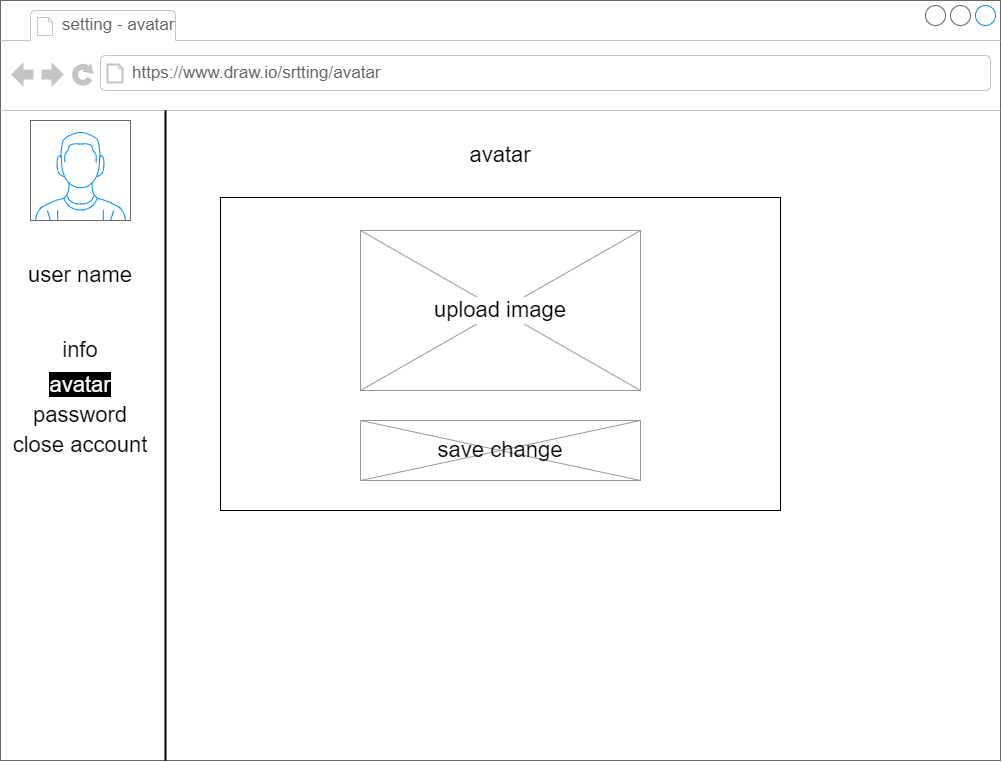

The diagram above was exported from draw.io. Its source (the exported page's mxGraphModel, read from the mxfile embedded in the PNG):
<mxGraphModel dx="1085" dy="603" grid="1" gridSize="10" guides="1" tooltips="1" connect="1" arrows="1" fold="1" page="1" pageScale="1" pageWidth="1100" pageHeight="850" background="none" math="0" shadow="0">
  <root>
    <mxCell id="0" />
    <mxCell id="1" parent="0" />
    <mxCell id="YdJvbZbF8AECagF9oNaq-1" value="" style="strokeWidth=1;shadow=0;dashed=0;align=center;html=1;shape=mxgraph.mockup.containers.browserWindow;rSize=0;strokeColor=#666666;strokeColor2=#008cff;strokeColor3=#c4c4c4;mainText=,;recursiveResize=0;" vertex="1" parent="1">
      <mxGeometry x="40" y="40" width="1000" height="760" as="geometry" />
    </mxCell>
    <mxCell id="YdJvbZbF8AECagF9oNaq-2" value="setting - avatar" style="strokeWidth=1;shadow=0;dashed=0;align=center;html=1;shape=mxgraph.mockup.containers.anchor;fontSize=17;fontColor=#666666;align=left;" vertex="1" parent="YdJvbZbF8AECagF9oNaq-1">
      <mxGeometry x="60" y="12" width="110" height="26" as="geometry" />
    </mxCell>
    <mxCell id="YdJvbZbF8AECagF9oNaq-3" value="https://www.draw.io/srtting/avatar" style="strokeWidth=1;shadow=0;dashed=0;align=center;html=1;shape=mxgraph.mockup.containers.anchor;rSize=0;fontSize=17;fontColor=#666666;align=left;" vertex="1" parent="YdJvbZbF8AECagF9oNaq-1">
      <mxGeometry x="130" y="60" width="250" height="26" as="geometry" />
    </mxCell>
    <mxCell id="YdJvbZbF8AECagF9oNaq-4" value="&lt;font style=&quot;font-size: 22px&quot;&gt;avatar&lt;br&gt;&lt;/font&gt;" style="text;html=1;strokeColor=none;fillColor=none;align=center;verticalAlign=middle;whiteSpace=wrap;rounded=0;" vertex="1" parent="YdJvbZbF8AECagF9oNaq-1">
      <mxGeometry x="470" y="140" width="60" height="30" as="geometry" />
    </mxCell>
    <mxCell id="YdJvbZbF8AECagF9oNaq-5" value="" style="rounded=0;whiteSpace=wrap;html=1;fontSize=22;" vertex="1" parent="YdJvbZbF8AECagF9oNaq-1">
      <mxGeometry x="220" y="197" width="560" height="313" as="geometry" />
    </mxCell>
    <mxCell id="YdJvbZbF8AECagF9oNaq-10" value="" style="verticalLabelPosition=bottom;shadow=0;dashed=0;align=center;html=1;verticalAlign=top;strokeWidth=1;shape=mxgraph.mockup.graphics.simpleIcon;strokeColor=#999999;fontSize=22;" vertex="1" parent="YdJvbZbF8AECagF9oNaq-1">
      <mxGeometry x="360" y="420" width="280" height="60" as="geometry" />
    </mxCell>
    <mxCell id="YdJvbZbF8AECagF9oNaq-13" value="save change" style="text;html=1;strokeColor=none;fillColor=none;align=center;verticalAlign=middle;whiteSpace=wrap;rounded=0;fontSize=22;" vertex="1" parent="YdJvbZbF8AECagF9oNaq-1">
      <mxGeometry x="420" y="435" width="160" height="30" as="geometry" />
    </mxCell>
    <mxCell id="YdJvbZbF8AECagF9oNaq-17" value="" style="line;strokeWidth=2;direction=south;html=1;fontSize=22;" vertex="1" parent="YdJvbZbF8AECagF9oNaq-1">
      <mxGeometry x="160" y="110" width="10" height="650" as="geometry" />
    </mxCell>
    <mxCell id="YdJvbZbF8AECagF9oNaq-18" value="" style="verticalLabelPosition=bottom;shadow=0;dashed=0;align=center;html=1;verticalAlign=top;strokeWidth=1;shape=mxgraph.mockup.containers.userMale;strokeColor=#666666;strokeColor2=#008cff;fontSize=22;" vertex="1" parent="YdJvbZbF8AECagF9oNaq-1">
      <mxGeometry x="30" y="120" width="100" height="100" as="geometry" />
    </mxCell>
    <mxCell id="YdJvbZbF8AECagF9oNaq-19" value="user name" style="text;html=1;strokeColor=none;fillColor=none;align=center;verticalAlign=middle;whiteSpace=wrap;rounded=0;fontSize=22;" vertex="1" parent="YdJvbZbF8AECagF9oNaq-1">
      <mxGeometry x="25" y="260" width="110" height="30" as="geometry" />
    </mxCell>
    <mxCell id="YdJvbZbF8AECagF9oNaq-20" value="&lt;div style=&quot;text-align: justify&quot;&gt;&lt;span style=&quot;background-color: rgb(255 , 255 , 255)&quot;&gt;info&lt;/span&gt;&lt;/div&gt;" style="text;html=1;strokeColor=none;fillColor=none;align=center;verticalAlign=middle;whiteSpace=wrap;rounded=0;fontSize=22;" vertex="1" parent="YdJvbZbF8AECagF9oNaq-1">
      <mxGeometry y="335" width="160" height="30" as="geometry" />
    </mxCell>
    <mxCell id="YdJvbZbF8AECagF9oNaq-22" value="password" style="text;html=1;strokeColor=none;fillColor=none;align=center;verticalAlign=middle;whiteSpace=wrap;rounded=0;fontSize=22;" vertex="1" parent="YdJvbZbF8AECagF9oNaq-1">
      <mxGeometry x="50" y="400" width="60" height="30" as="geometry" />
    </mxCell>
    <mxCell id="YdJvbZbF8AECagF9oNaq-21" value="&lt;font color=&quot;#ffffff&quot; style=&quot;background-color: rgb(0 , 0 , 0)&quot;&gt;avatar&lt;/font&gt;" style="text;html=1;strokeColor=none;fillColor=none;align=center;verticalAlign=middle;whiteSpace=wrap;rounded=0;fontSize=22;" vertex="1" parent="YdJvbZbF8AECagF9oNaq-1">
      <mxGeometry x="50" y="370" width="60" height="30" as="geometry" />
    </mxCell>
    <mxCell id="YdJvbZbF8AECagF9oNaq-33" value="" style="verticalLabelPosition=bottom;shadow=0;dashed=0;align=center;html=1;verticalAlign=top;strokeWidth=1;shape=mxgraph.mockup.graphics.simpleIcon;strokeColor=#999999;labelBackgroundColor=#000000;fontSize=22;fontColor=#FFFFFF;" vertex="1" parent="YdJvbZbF8AECagF9oNaq-1">
      <mxGeometry x="360" y="230" width="280" height="160" as="geometry" />
    </mxCell>
    <mxCell id="YdJvbZbF8AECagF9oNaq-36" value="upload image" style="text;html=1;strokeColor=none;fillColor=none;align=center;verticalAlign=middle;whiteSpace=wrap;rounded=0;labelBackgroundColor=#FFFFFF;fontSize=22;fontColor=#000000;" vertex="1" parent="YdJvbZbF8AECagF9oNaq-1">
      <mxGeometry x="420" y="295" width="160" height="30" as="geometry" />
    </mxCell>
    <mxCell id="YdJvbZbF8AECagF9oNaq-38" value="close account" style="text;html=1;strokeColor=none;fillColor=none;align=center;verticalAlign=middle;whiteSpace=wrap;rounded=0;fontSize=22;" vertex="1" parent="YdJvbZbF8AECagF9oNaq-1">
      <mxGeometry x="10" y="430" width="140" height="30" as="geometry" />
    </mxCell>
  </root>
</mxGraphModel>